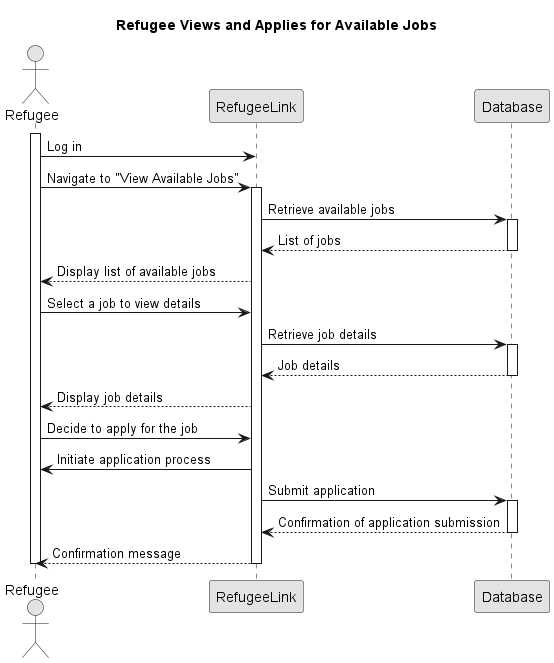

The diagram above was rendered by PlantUML. Its source (embedded in the PNG):
@startuml
skinparam monochrome true
skinparam packageStyle rectangle
skinparam shadowing false

title Refugee Views and Applies for Available Jobs

actor Refugee
participant "RefugeeLink" as RL
participant "Database" as DB

activate Refugee

Refugee -> RL : Log in
Refugee -> RL : Navigate to "View Available Jobs"
activate RL

RL -> DB : Retrieve available jobs
activate DB
DB --> RL : List of jobs
deactivate DB

RL --> Refugee : Display list of available jobs

Refugee -> RL : Select a job to view details

RL -> DB : Retrieve job details
activate DB
DB --> RL : Job details
deactivate DB

RL --> Refugee : Display job details

Refugee -> RL : Decide to apply for the job
RL -> Refugee : Initiate application process
RL -> DB : Submit application
activate DB
DB --> RL : Confirmation of application submission
deactivate DB

RL --> Refugee : Confirmation message

deactivate RL
deactivate Refugee

@enduml